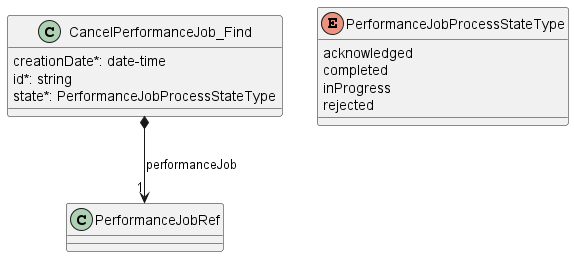

The diagram above was rendered by PlantUML. Its source (embedded in the PNG):
@startuml useCase13Model

class CancelPerformanceJob_Find {

    creationDate*: date-time
    id*: string
    state*: PerformanceJobProcessStateType
}

CancelPerformanceJob_Find *-->"1" PerformanceJobRef : performanceJob

enum PerformanceJobProcessStateType {

    acknowledged
    completed
    inProgress
    rejected
}

@enduml